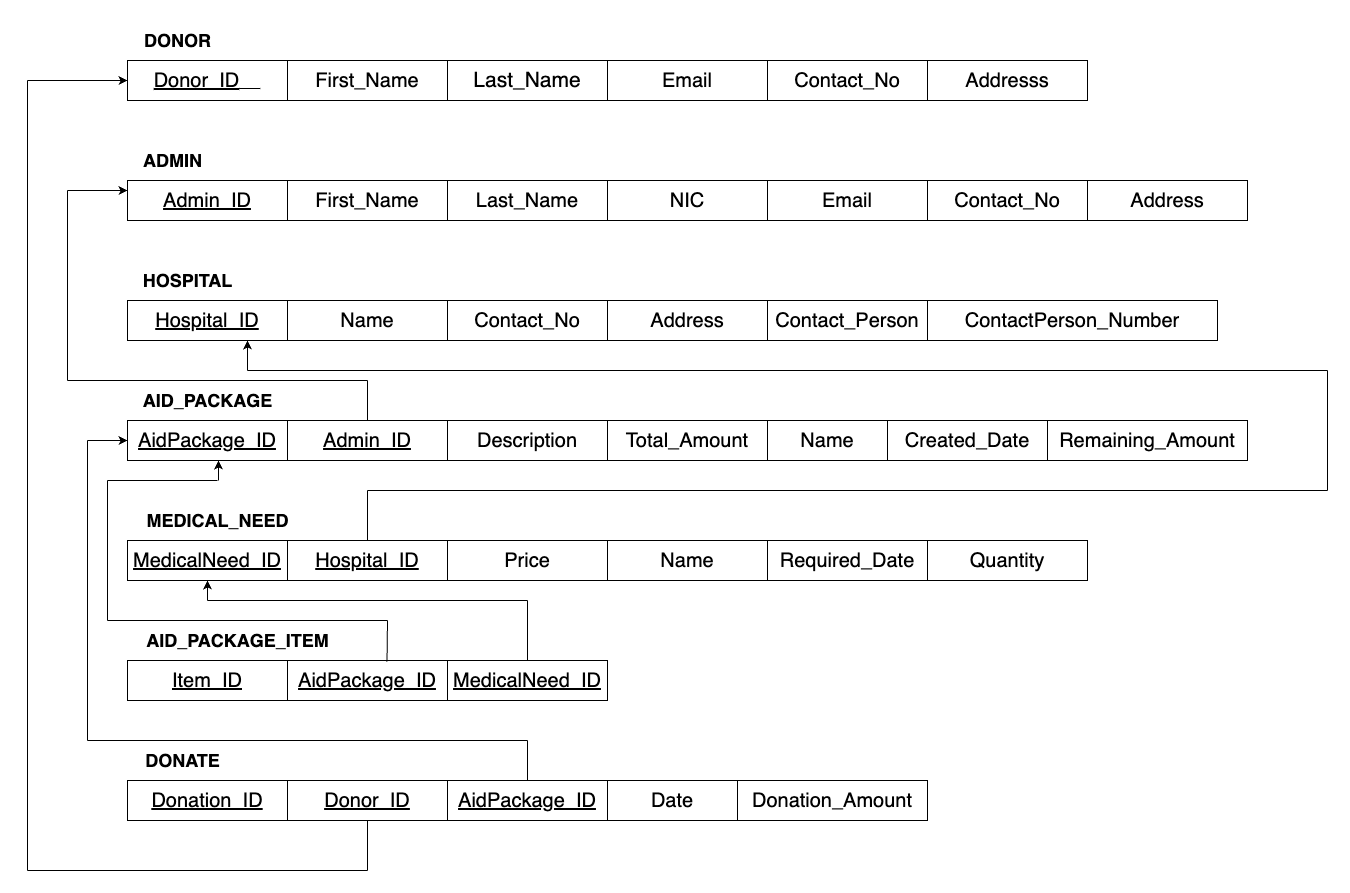

The diagram above was exported from draw.io. Its source (the exported page's mxGraphModel, read from the mxfile embedded in the PNG):
<mxGraphModel dx="1718" dy="786" grid="1" gridSize="10" guides="1" tooltips="1" connect="1" arrows="1" fold="1" page="0" pageScale="1" pageWidth="850" pageHeight="1100" background="none" math="0" shadow="0">
  <root>
    <mxCell id="0" />
    <mxCell id="1" parent="0" />
    <mxCell id="veHUVWHykDzu0DD8s32Z-1" value="&lt;u&gt;&lt;font style=&quot;font-size: 20px;&quot;&gt;Donor_ID&lt;/font&gt;&lt;span style=&quot;white-space: pre;&quot;&gt;&#09;&lt;/span&gt;&lt;/u&gt;" style="rounded=0;whiteSpace=wrap;html=1;" parent="1" vertex="1">
      <mxGeometry x="40" y="80" width="160" height="40" as="geometry" />
    </mxCell>
    <mxCell id="veHUVWHykDzu0DD8s32Z-3" value="&lt;font style=&quot;font-size: 20px;&quot;&gt;First_Name&lt;/font&gt;" style="rounded=0;whiteSpace=wrap;html=1;" parent="1" vertex="1">
      <mxGeometry x="200" y="80" width="160" height="40" as="geometry" />
    </mxCell>
    <mxCell id="veHUVWHykDzu0DD8s32Z-4" value="&lt;font style=&quot;font-size: 21px;&quot;&gt;Last_Name&lt;/font&gt;" style="rounded=0;whiteSpace=wrap;html=1;" parent="1" vertex="1">
      <mxGeometry x="360" y="80" width="160" height="40" as="geometry" />
    </mxCell>
    <mxCell id="veHUVWHykDzu0DD8s32Z-5" value="&lt;font style=&quot;font-size: 20px;&quot;&gt;Email&lt;/font&gt;" style="rounded=0;whiteSpace=wrap;html=1;" parent="1" vertex="1">
      <mxGeometry x="520" y="80" width="160" height="40" as="geometry" />
    </mxCell>
    <mxCell id="veHUVWHykDzu0DD8s32Z-6" value="&lt;font style=&quot;font-size: 20px;&quot;&gt;Contact_No&lt;/font&gt;" style="rounded=0;whiteSpace=wrap;html=1;" parent="1" vertex="1">
      <mxGeometry x="680" y="80" width="160" height="40" as="geometry" />
    </mxCell>
    <mxCell id="veHUVWHykDzu0DD8s32Z-7" value="&lt;font style=&quot;font-size: 20px;&quot;&gt;Addresss&lt;/font&gt;" style="rounded=0;whiteSpace=wrap;html=1;" parent="1" vertex="1">
      <mxGeometry x="840" y="80" width="160" height="40" as="geometry" />
    </mxCell>
    <mxCell id="veHUVWHykDzu0DD8s32Z-8" value="&lt;u&gt;Admin_ID&lt;/u&gt;" style="rounded=0;whiteSpace=wrap;html=1;fontSize=20;" parent="1" vertex="1">
      <mxGeometry x="40" y="200" width="160" height="40" as="geometry" />
    </mxCell>
    <mxCell id="veHUVWHykDzu0DD8s32Z-9" value="First_Name" style="rounded=0;whiteSpace=wrap;html=1;fontSize=20;" parent="1" vertex="1">
      <mxGeometry x="200" y="200" width="160" height="40" as="geometry" />
    </mxCell>
    <mxCell id="veHUVWHykDzu0DD8s32Z-10" value="Last_Name" style="rounded=0;whiteSpace=wrap;html=1;fontSize=20;" parent="1" vertex="1">
      <mxGeometry x="360" y="200" width="160" height="40" as="geometry" />
    </mxCell>
    <mxCell id="veHUVWHykDzu0DD8s32Z-11" value="NIC" style="rounded=0;whiteSpace=wrap;html=1;fontSize=20;" parent="1" vertex="1">
      <mxGeometry x="520" y="200" width="160" height="40" as="geometry" />
    </mxCell>
    <mxCell id="veHUVWHykDzu0DD8s32Z-12" value="Email" style="rounded=0;whiteSpace=wrap;html=1;fontSize=20;" parent="1" vertex="1">
      <mxGeometry x="680" y="200" width="160" height="40" as="geometry" />
    </mxCell>
    <mxCell id="veHUVWHykDzu0DD8s32Z-13" value="Contact_No" style="rounded=0;whiteSpace=wrap;html=1;fontSize=20;" parent="1" vertex="1">
      <mxGeometry x="840" y="200" width="160" height="40" as="geometry" />
    </mxCell>
    <mxCell id="veHUVWHykDzu0DD8s32Z-14" value="Address" style="rounded=0;whiteSpace=wrap;html=1;fontSize=20;" parent="1" vertex="1">
      <mxGeometry x="1000" y="200" width="160" height="40" as="geometry" />
    </mxCell>
    <mxCell id="veHUVWHykDzu0DD8s32Z-15" value="&lt;u&gt;Hospital_ID&lt;/u&gt;" style="rounded=0;whiteSpace=wrap;html=1;fontSize=20;" parent="1" vertex="1">
      <mxGeometry x="40" y="320" width="160" height="40" as="geometry" />
    </mxCell>
    <mxCell id="veHUVWHykDzu0DD8s32Z-16" value="Name" style="rounded=0;whiteSpace=wrap;html=1;fontSize=20;" parent="1" vertex="1">
      <mxGeometry x="200" y="320" width="160" height="40" as="geometry" />
    </mxCell>
    <mxCell id="veHUVWHykDzu0DD8s32Z-17" value="Contact_No" style="rounded=0;whiteSpace=wrap;html=1;fontSize=20;" parent="1" vertex="1">
      <mxGeometry x="360" y="320" width="160" height="40" as="geometry" />
    </mxCell>
    <mxCell id="veHUVWHykDzu0DD8s32Z-18" value="Address" style="rounded=0;whiteSpace=wrap;html=1;fontSize=20;" parent="1" vertex="1">
      <mxGeometry x="520" y="320" width="160" height="40" as="geometry" />
    </mxCell>
    <mxCell id="veHUVWHykDzu0DD8s32Z-19" value="Contact_Person" style="rounded=0;whiteSpace=wrap;html=1;fontSize=20;" parent="1" vertex="1">
      <mxGeometry x="680" y="320" width="160" height="40" as="geometry" />
    </mxCell>
    <mxCell id="veHUVWHykDzu0DD8s32Z-20" value="ContactPerson_Number" style="rounded=0;whiteSpace=wrap;html=1;fontSize=20;" parent="1" vertex="1">
      <mxGeometry x="840" y="320" width="290" height="40" as="geometry" />
    </mxCell>
    <mxCell id="veHUVWHykDzu0DD8s32Z-21" value="&lt;u&gt;AidPackage_ID&lt;/u&gt;" style="rounded=0;whiteSpace=wrap;html=1;fontSize=20;" parent="1" vertex="1">
      <mxGeometry x="40" y="440" width="160" height="40" as="geometry" />
    </mxCell>
    <mxCell id="veHUVWHykDzu0DD8s32Z-22" value="&lt;u&gt;Admin_ID&lt;/u&gt;" style="rounded=0;whiteSpace=wrap;html=1;fontSize=20;" parent="1" vertex="1">
      <mxGeometry x="200" y="440" width="160" height="40" as="geometry" />
    </mxCell>
    <mxCell id="veHUVWHykDzu0DD8s32Z-23" value="Description" style="rounded=0;whiteSpace=wrap;html=1;fontSize=20;" parent="1" vertex="1">
      <mxGeometry x="360" y="440" width="160" height="40" as="geometry" />
    </mxCell>
    <mxCell id="veHUVWHykDzu0DD8s32Z-24" value="Total_Amount" style="rounded=0;whiteSpace=wrap;html=1;fontSize=20;" parent="1" vertex="1">
      <mxGeometry x="520" y="440" width="160" height="40" as="geometry" />
    </mxCell>
    <mxCell id="veHUVWHykDzu0DD8s32Z-25" value="Name" style="rounded=0;whiteSpace=wrap;html=1;fontSize=20;" parent="1" vertex="1">
      <mxGeometry x="680" y="440" width="120" height="40" as="geometry" />
    </mxCell>
    <mxCell id="veHUVWHykDzu0DD8s32Z-26" value="Created_Date" style="rounded=0;whiteSpace=wrap;html=1;fontSize=20;" parent="1" vertex="1">
      <mxGeometry x="800" y="440" width="160" height="40" as="geometry" />
    </mxCell>
    <mxCell id="veHUVWHykDzu0DD8s32Z-27" value="Remaining_Amount" style="rounded=0;whiteSpace=wrap;html=1;fontSize=20;" parent="1" vertex="1">
      <mxGeometry x="960" y="440" width="200" height="40" as="geometry" />
    </mxCell>
    <mxCell id="veHUVWHykDzu0DD8s32Z-30" value="&lt;u&gt;MedicalNeed_ID&lt;/u&gt;" style="rounded=0;whiteSpace=wrap;html=1;fontSize=20;" parent="1" vertex="1">
      <mxGeometry x="40" y="560" width="160" height="40" as="geometry" />
    </mxCell>
    <mxCell id="veHUVWHykDzu0DD8s32Z-31" value="&lt;u&gt;Hospital_ID&lt;/u&gt;" style="rounded=0;whiteSpace=wrap;html=1;fontSize=20;" parent="1" vertex="1">
      <mxGeometry x="200" y="560" width="160" height="40" as="geometry" />
    </mxCell>
    <mxCell id="veHUVWHykDzu0DD8s32Z-32" value="Price" style="rounded=0;whiteSpace=wrap;html=1;fontSize=20;" parent="1" vertex="1">
      <mxGeometry x="360" y="560" width="160" height="40" as="geometry" />
    </mxCell>
    <mxCell id="veHUVWHykDzu0DD8s32Z-33" value="Name" style="rounded=0;whiteSpace=wrap;html=1;fontSize=20;" parent="1" vertex="1">
      <mxGeometry x="520" y="560" width="160" height="40" as="geometry" />
    </mxCell>
    <mxCell id="veHUVWHykDzu0DD8s32Z-34" value="Required_Date" style="rounded=0;whiteSpace=wrap;html=1;fontSize=20;" parent="1" vertex="1">
      <mxGeometry x="680" y="560" width="160" height="40" as="geometry" />
    </mxCell>
    <mxCell id="veHUVWHykDzu0DD8s32Z-35" value="Quantity" style="rounded=0;whiteSpace=wrap;html=1;fontSize=20;" parent="1" vertex="1">
      <mxGeometry x="840" y="560" width="160" height="40" as="geometry" />
    </mxCell>
    <mxCell id="veHUVWHykDzu0DD8s32Z-36" value="&lt;u&gt;Item_ID&lt;/u&gt;" style="rounded=0;whiteSpace=wrap;html=1;fontSize=20;" parent="1" vertex="1">
      <mxGeometry x="40" y="680" width="160" height="40" as="geometry" />
    </mxCell>
    <mxCell id="veHUVWHykDzu0DD8s32Z-37" value="&lt;u&gt;AidPackage_ID&lt;/u&gt;" style="rounded=0;whiteSpace=wrap;html=1;fontSize=20;" parent="1" vertex="1">
      <mxGeometry x="200" y="680" width="160" height="40" as="geometry" />
    </mxCell>
    <mxCell id="veHUVWHykDzu0DD8s32Z-38" value="&lt;u&gt;MedicalNeed_ID&lt;/u&gt;" style="rounded=0;whiteSpace=wrap;html=1;fontSize=20;" parent="1" vertex="1">
      <mxGeometry x="360" y="680" width="160" height="40" as="geometry" />
    </mxCell>
    <mxCell id="veHUVWHykDzu0DD8s32Z-39" value="&lt;u&gt;Donation_ID&lt;/u&gt;" style="rounded=0;whiteSpace=wrap;html=1;fontSize=20;" parent="1" vertex="1">
      <mxGeometry x="40" y="800" width="160" height="40" as="geometry" />
    </mxCell>
    <mxCell id="veHUVWHykDzu0DD8s32Z-40" value="&lt;u&gt;Donor_ID&lt;/u&gt;" style="rounded=0;whiteSpace=wrap;html=1;fontSize=20;" parent="1" vertex="1">
      <mxGeometry x="200" y="800" width="160" height="40" as="geometry" />
    </mxCell>
    <mxCell id="veHUVWHykDzu0DD8s32Z-41" value="&lt;u&gt;AidPackage_ID&lt;/u&gt;" style="rounded=0;whiteSpace=wrap;html=1;fontSize=20;" parent="1" vertex="1">
      <mxGeometry x="360" y="800" width="160" height="40" as="geometry" />
    </mxCell>
    <mxCell id="veHUVWHykDzu0DD8s32Z-42" value="Date" style="rounded=0;whiteSpace=wrap;html=1;fontSize=20;" parent="1" vertex="1">
      <mxGeometry x="520" y="800" width="130" height="40" as="geometry" />
    </mxCell>
    <mxCell id="veHUVWHykDzu0DD8s32Z-43" value="Donation_Amount" style="rounded=0;whiteSpace=wrap;html=1;fontSize=20;" parent="1" vertex="1">
      <mxGeometry x="650" y="800" width="190" height="40" as="geometry" />
    </mxCell>
    <mxCell id="veHUVWHykDzu0DD8s32Z-44" value="&lt;b&gt;&lt;font style=&quot;font-size: 18px;&quot;&gt;DONOR&lt;/font&gt;&lt;/b&gt;" style="text;html=1;align=center;verticalAlign=middle;resizable=0;points=[];autosize=1;strokeColor=none;fillColor=none;fontSize=20;" parent="1" vertex="1">
      <mxGeometry x="45" y="40" width="90" height="40" as="geometry" />
    </mxCell>
    <mxCell id="veHUVWHykDzu0DD8s32Z-45" value="&lt;b&gt;&lt;font style=&quot;font-size: 18px;&quot;&gt;ADMIN&lt;/font&gt;&lt;/b&gt;" style="text;html=1;align=center;verticalAlign=middle;resizable=0;points=[];autosize=1;strokeColor=none;fillColor=none;fontSize=20;" parent="1" vertex="1">
      <mxGeometry x="45" y="160" width="80" height="40" as="geometry" />
    </mxCell>
    <mxCell id="veHUVWHykDzu0DD8s32Z-46" value="&lt;b&gt;&lt;font style=&quot;font-size: 18px;&quot;&gt;HOSPITAL&lt;/font&gt;&lt;/b&gt;" style="text;html=1;align=center;verticalAlign=middle;resizable=0;points=[];autosize=1;strokeColor=none;fillColor=none;fontSize=20;" parent="1" vertex="1">
      <mxGeometry x="45" y="280" width="110" height="40" as="geometry" />
    </mxCell>
    <mxCell id="veHUVWHykDzu0DD8s32Z-47" value="&lt;font size=&quot;1&quot; style=&quot;&quot;&gt;&lt;b style=&quot;font-size: 18px;&quot;&gt;AID_PACKAGE&lt;/b&gt;&lt;/font&gt;" style="text;html=1;align=center;verticalAlign=middle;resizable=0;points=[];autosize=1;strokeColor=none;fillColor=none;fontSize=20;" parent="1" vertex="1">
      <mxGeometry x="45" y="400" width="150" height="40" as="geometry" />
    </mxCell>
    <mxCell id="veHUVWHykDzu0DD8s32Z-48" value="&lt;b&gt;&lt;font style=&quot;font-size: 18px;&quot;&gt;MEDICAL_NEED&lt;/font&gt;&lt;/b&gt;" style="text;html=1;align=center;verticalAlign=middle;resizable=0;points=[];autosize=1;strokeColor=none;fillColor=none;fontSize=20;" parent="1" vertex="1">
      <mxGeometry x="45" y="520" width="170" height="40" as="geometry" />
    </mxCell>
    <mxCell id="veHUVWHykDzu0DD8s32Z-49" value="&lt;b&gt;&lt;font style=&quot;font-size: 18px;&quot;&gt;AID_PACKAGE_ITEM&lt;/font&gt;&lt;/b&gt;" style="text;html=1;align=center;verticalAlign=middle;resizable=0;points=[];autosize=1;strokeColor=none;fillColor=none;fontSize=20;" parent="1" vertex="1">
      <mxGeometry x="45" y="640" width="210" height="40" as="geometry" />
    </mxCell>
    <mxCell id="veHUVWHykDzu0DD8s32Z-50" value="&lt;b&gt;&lt;font style=&quot;font-size: 18px;&quot;&gt;DONATE&lt;/font&gt;&lt;/b&gt;" style="text;html=1;align=center;verticalAlign=middle;resizable=0;points=[];autosize=1;strokeColor=none;fillColor=none;fontSize=20;" parent="1" vertex="1">
      <mxGeometry x="45" y="760" width="100" height="40" as="geometry" />
    </mxCell>
    <mxCell id="veHUVWHykDzu0DD8s32Z-56" value="" style="endArrow=classic;html=1;rounded=0;fontSize=20;entryX=0;entryY=0.5;entryDx=0;entryDy=0;" parent="1" target="veHUVWHykDzu0DD8s32Z-1" edge="1">
      <mxGeometry width="50" height="50" relative="1" as="geometry">
        <mxPoint x="-60" y="100" as="sourcePoint" />
        <mxPoint x="30" y="100" as="targetPoint" />
      </mxGeometry>
    </mxCell>
    <mxCell id="veHUVWHykDzu0DD8s32Z-57" value="" style="endArrow=none;html=1;rounded=0;fontSize=20;" parent="1" edge="1">
      <mxGeometry width="50" height="50" relative="1" as="geometry">
        <mxPoint x="-60" y="890" as="sourcePoint" />
        <mxPoint x="-60" y="100" as="targetPoint" />
      </mxGeometry>
    </mxCell>
    <mxCell id="veHUVWHykDzu0DD8s32Z-59" value="" style="endArrow=none;html=1;rounded=0;fontSize=20;" parent="1" edge="1">
      <mxGeometry width="50" height="50" relative="1" as="geometry">
        <mxPoint x="-60" y="890" as="sourcePoint" />
        <mxPoint x="280" y="890" as="targetPoint" />
      </mxGeometry>
    </mxCell>
    <mxCell id="veHUVWHykDzu0DD8s32Z-60" value="" style="endArrow=none;html=1;rounded=0;fontSize=20;entryX=0.5;entryY=1;entryDx=0;entryDy=0;" parent="1" target="veHUVWHykDzu0DD8s32Z-40" edge="1">
      <mxGeometry width="50" height="50" relative="1" as="geometry">
        <mxPoint x="280" y="890" as="sourcePoint" />
        <mxPoint x="80" y="420" as="targetPoint" />
      </mxGeometry>
    </mxCell>
    <mxCell id="veHUVWHykDzu0DD8s32Z-61" value="" style="endArrow=none;html=1;rounded=0;fontSize=20;exitX=0.5;exitY=0;exitDx=0;exitDy=0;" parent="1" source="veHUVWHykDzu0DD8s32Z-41" edge="1">
      <mxGeometry width="50" height="50" relative="1" as="geometry">
        <mxPoint x="290" y="430" as="sourcePoint" />
        <mxPoint x="440" y="760" as="targetPoint" />
      </mxGeometry>
    </mxCell>
    <mxCell id="veHUVWHykDzu0DD8s32Z-62" value="" style="endArrow=none;html=1;rounded=0;fontSize=20;" parent="1" edge="1">
      <mxGeometry width="50" height="50" relative="1" as="geometry">
        <mxPoint y="760" as="sourcePoint" />
        <mxPoint x="440" y="760" as="targetPoint" />
      </mxGeometry>
    </mxCell>
    <mxCell id="veHUVWHykDzu0DD8s32Z-63" value="" style="endArrow=none;html=1;rounded=0;fontSize=20;" parent="1" edge="1">
      <mxGeometry width="50" height="50" relative="1" as="geometry">
        <mxPoint y="760" as="sourcePoint" />
        <mxPoint y="460" as="targetPoint" />
      </mxGeometry>
    </mxCell>
    <mxCell id="veHUVWHykDzu0DD8s32Z-64" value="" style="endArrow=classic;html=1;rounded=0;fontSize=20;entryX=0;entryY=0.5;entryDx=0;entryDy=0;" parent="1" target="veHUVWHykDzu0DD8s32Z-21" edge="1">
      <mxGeometry width="50" height="50" relative="1" as="geometry">
        <mxPoint y="460" as="sourcePoint" />
        <mxPoint x="550" y="640" as="targetPoint" />
      </mxGeometry>
    </mxCell>
    <mxCell id="veHUVWHykDzu0DD8s32Z-65" value="" style="endArrow=none;html=1;rounded=0;fontSize=20;exitX=0.622;exitY=0.032;exitDx=0;exitDy=0;exitPerimeter=0;" parent="1" source="veHUVWHykDzu0DD8s32Z-37" edge="1">
      <mxGeometry width="50" height="50" relative="1" as="geometry">
        <mxPoint x="500" y="560" as="sourcePoint" />
        <mxPoint x="300" y="640" as="targetPoint" />
      </mxGeometry>
    </mxCell>
    <mxCell id="veHUVWHykDzu0DD8s32Z-66" value="" style="endArrow=none;html=1;rounded=0;fontSize=20;" parent="1" edge="1">
      <mxGeometry width="50" height="50" relative="1" as="geometry">
        <mxPoint x="300" y="640" as="sourcePoint" />
        <mxPoint x="20" y="640" as="targetPoint" />
      </mxGeometry>
    </mxCell>
    <mxCell id="veHUVWHykDzu0DD8s32Z-67" value="" style="endArrow=none;html=1;rounded=0;fontSize=20;" parent="1" edge="1">
      <mxGeometry width="50" height="50" relative="1" as="geometry">
        <mxPoint x="20" y="640" as="sourcePoint" />
        <mxPoint x="20" y="500" as="targetPoint" />
      </mxGeometry>
    </mxCell>
    <mxCell id="veHUVWHykDzu0DD8s32Z-69" value="" style="endArrow=none;html=1;rounded=0;fontSize=20;exitX=0.5;exitY=0;exitDx=0;exitDy=0;" parent="1" source="veHUVWHykDzu0DD8s32Z-38" edge="1">
      <mxGeometry width="50" height="50" relative="1" as="geometry">
        <mxPoint x="460" y="570" as="sourcePoint" />
        <mxPoint x="440" y="620" as="targetPoint" />
      </mxGeometry>
    </mxCell>
    <mxCell id="veHUVWHykDzu0DD8s32Z-70" value="" style="endArrow=none;html=1;rounded=0;fontSize=20;" parent="1" edge="1">
      <mxGeometry width="50" height="50" relative="1" as="geometry">
        <mxPoint x="440" y="620" as="sourcePoint" />
        <mxPoint x="120" y="620" as="targetPoint" />
      </mxGeometry>
    </mxCell>
    <mxCell id="veHUVWHykDzu0DD8s32Z-71" value="" style="endArrow=classic;html=1;rounded=0;fontSize=20;entryX=0.5;entryY=1;entryDx=0;entryDy=0;" parent="1" target="veHUVWHykDzu0DD8s32Z-30" edge="1">
      <mxGeometry width="50" height="50" relative="1" as="geometry">
        <mxPoint x="120" y="620" as="sourcePoint" />
        <mxPoint x="510" y="520" as="targetPoint" />
      </mxGeometry>
    </mxCell>
    <mxCell id="veHUVWHykDzu0DD8s32Z-72" value="" style="endArrow=none;html=1;rounded=0;fontSize=20;exitX=0.5;exitY=0;exitDx=0;exitDy=0;" parent="1" source="veHUVWHykDzu0DD8s32Z-31" edge="1">
      <mxGeometry width="50" height="50" relative="1" as="geometry">
        <mxPoint x="460" y="480" as="sourcePoint" />
        <mxPoint x="280" y="510" as="targetPoint" />
      </mxGeometry>
    </mxCell>
    <mxCell id="veHUVWHykDzu0DD8s32Z-73" value="" style="endArrow=none;html=1;rounded=0;fontSize=20;" parent="1" edge="1">
      <mxGeometry width="50" height="50" relative="1" as="geometry">
        <mxPoint x="280" y="510" as="sourcePoint" />
        <mxPoint x="1240" y="510" as="targetPoint" />
      </mxGeometry>
    </mxCell>
    <mxCell id="veHUVWHykDzu0DD8s32Z-74" value="" style="endArrow=none;html=1;rounded=0;fontSize=20;" parent="1" edge="1">
      <mxGeometry width="50" height="50" relative="1" as="geometry">
        <mxPoint x="1240" y="510" as="sourcePoint" />
        <mxPoint x="1240" y="390" as="targetPoint" />
      </mxGeometry>
    </mxCell>
    <mxCell id="veHUVWHykDzu0DD8s32Z-75" value="" style="endArrow=none;html=1;rounded=0;fontSize=20;" parent="1" edge="1">
      <mxGeometry width="50" height="50" relative="1" as="geometry">
        <mxPoint x="160" y="390" as="sourcePoint" />
        <mxPoint x="1240" y="390" as="targetPoint" />
      </mxGeometry>
    </mxCell>
    <mxCell id="veHUVWHykDzu0DD8s32Z-77" value="" style="endArrow=classic;html=1;rounded=0;fontSize=20;entryX=0.75;entryY=1;entryDx=0;entryDy=0;" parent="1" target="veHUVWHykDzu0DD8s32Z-15" edge="1">
      <mxGeometry width="50" height="50" relative="1" as="geometry">
        <mxPoint x="160" y="390" as="sourcePoint" />
        <mxPoint x="600" y="430" as="targetPoint" />
      </mxGeometry>
    </mxCell>
    <mxCell id="veHUVWHykDzu0DD8s32Z-78" value="" style="endArrow=none;html=1;rounded=0;fontSize=17;exitX=0.5;exitY=0;exitDx=0;exitDy=0;" parent="1" source="veHUVWHykDzu0DD8s32Z-22" edge="1">
      <mxGeometry width="50" height="50" relative="1" as="geometry">
        <mxPoint x="550" y="480" as="sourcePoint" />
        <mxPoint x="280" y="400" as="targetPoint" />
      </mxGeometry>
    </mxCell>
    <mxCell id="veHUVWHykDzu0DD8s32Z-79" value="" style="endArrow=none;html=1;rounded=0;fontSize=17;" parent="1" edge="1">
      <mxGeometry width="50" height="50" relative="1" as="geometry">
        <mxPoint x="280" y="400" as="sourcePoint" />
        <mxPoint x="-20" y="400" as="targetPoint" />
      </mxGeometry>
    </mxCell>
    <mxCell id="veHUVWHykDzu0DD8s32Z-80" value="" style="endArrow=none;html=1;rounded=0;fontSize=17;" parent="1" edge="1">
      <mxGeometry width="50" height="50" relative="1" as="geometry">
        <mxPoint x="-20" y="400" as="sourcePoint" />
        <mxPoint x="-20" y="210" as="targetPoint" />
      </mxGeometry>
    </mxCell>
    <mxCell id="veHUVWHykDzu0DD8s32Z-81" value="" style="endArrow=classic;html=1;rounded=0;fontSize=17;entryX=0;entryY=0.25;entryDx=0;entryDy=0;" parent="1" target="veHUVWHykDzu0DD8s32Z-8" edge="1">
      <mxGeometry width="50" height="50" relative="1" as="geometry">
        <mxPoint x="-20" y="210" as="sourcePoint" />
        <mxPoint x="600" y="430" as="targetPoint" />
      </mxGeometry>
    </mxCell>
    <mxCell id="veHUVWHykDzu0DD8s32Z-82" value="" style="endArrow=none;html=1;rounded=0;fontSize=18;" parent="1" edge="1">
      <mxGeometry width="50" height="50" relative="1" as="geometry">
        <mxPoint x="20" y="500" as="sourcePoint" />
        <mxPoint x="130" y="500" as="targetPoint" />
      </mxGeometry>
    </mxCell>
    <mxCell id="veHUVWHykDzu0DD8s32Z-84" value="" style="endArrow=classic;html=1;rounded=0;fontSize=18;" parent="1" edge="1">
      <mxGeometry width="50" height="50" relative="1" as="geometry">
        <mxPoint x="131" y="500" as="sourcePoint" />
        <mxPoint x="131" y="480" as="targetPoint" />
      </mxGeometry>
    </mxCell>
  </root>
</mxGraphModel>